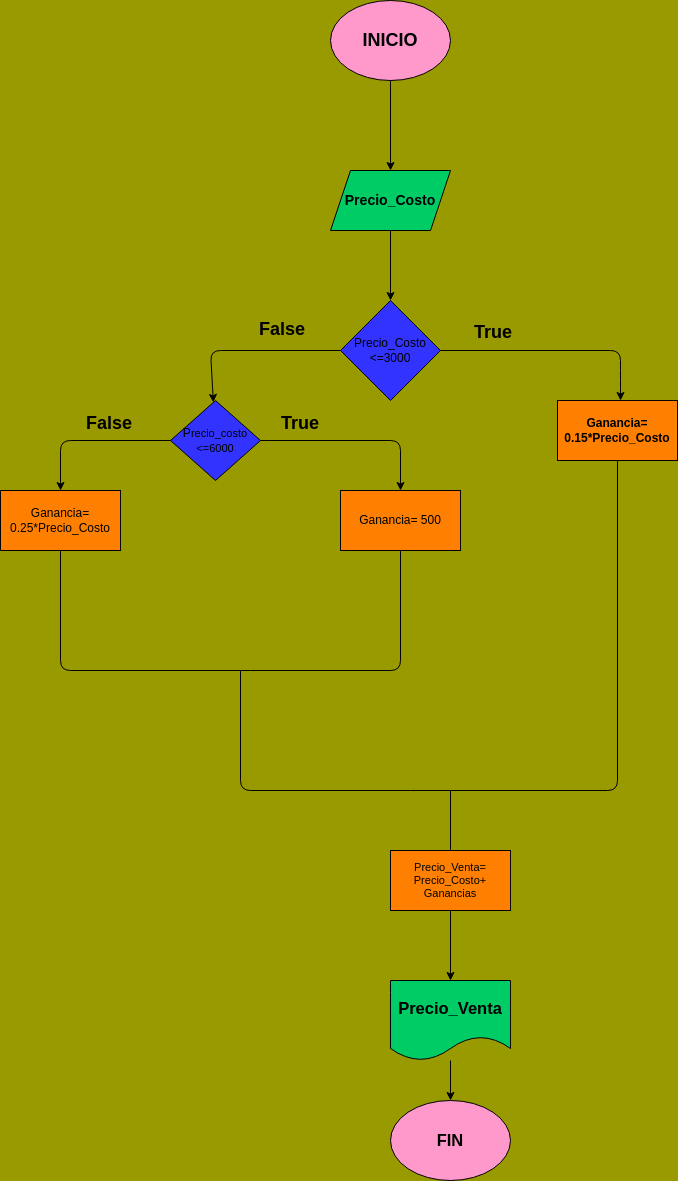

The diagram above was exported from draw.io. Its source (the exported page's mxGraphModel, read from the mxfile embedded in the PNG):
<mxGraphModel dx="157" dy="401" grid="0" gridSize="10" guides="1" tooltips="1" connect="1" arrows="1" fold="1" page="1" pageScale="1" pageWidth="827" pageHeight="1169" background="#999900" math="0" shadow="1">
  <root>
    <mxCell id="0" />
    <mxCell id="1" parent="0" />
    <mxCell id="5" value="" style="edgeStyle=none;html=1;" edge="1" parent="1" source="3" target="4">
      <mxGeometry relative="1" as="geometry" />
    </mxCell>
    <mxCell id="3" value="&lt;h2&gt;INICIO&lt;/h2&gt;" style="ellipse;whiteSpace=wrap;html=1;fillColor=#FF99CC;" vertex="1" parent="1">
      <mxGeometry x="480" y="10" width="120" height="80" as="geometry" />
    </mxCell>
    <mxCell id="7" value="" style="edgeStyle=none;html=1;" edge="1" parent="1" source="4" target="6">
      <mxGeometry relative="1" as="geometry" />
    </mxCell>
    <mxCell id="4" value="&lt;h3&gt;Precio_Costo&lt;/h3&gt;" style="shape=parallelogram;perimeter=parallelogramPerimeter;whiteSpace=wrap;html=1;fixedSize=1;fillColor=#00CC66;" vertex="1" parent="1">
      <mxGeometry x="480" y="180" width="120" height="60" as="geometry" />
    </mxCell>
    <mxCell id="9" value="" style="edgeStyle=none;html=1;" edge="1" parent="1" source="6">
      <mxGeometry relative="1" as="geometry">
        <mxPoint x="770" y="410" as="targetPoint" />
        <Array as="points">
          <mxPoint x="770" y="360" />
          <mxPoint x="770" y="390" />
        </Array>
      </mxGeometry>
    </mxCell>
    <mxCell id="11" value="" style="edgeStyle=none;html=1;" edge="1" parent="1" source="6" target="10">
      <mxGeometry relative="1" as="geometry">
        <Array as="points">
          <mxPoint x="360" y="360" />
        </Array>
      </mxGeometry>
    </mxCell>
    <mxCell id="6" value="Precio_Costo&lt;br&gt;&amp;lt;=3000" style="rhombus;whiteSpace=wrap;html=1;fillColor=#3333FF;" vertex="1" parent="1">
      <mxGeometry x="490" y="310" width="100" height="100" as="geometry" />
    </mxCell>
    <mxCell id="8" value="&lt;h4&gt;Ganancia= 0.15*Precio_Costo&lt;/h4&gt;" style="whiteSpace=wrap;html=1;fillColor=#FF8000;" vertex="1" parent="1">
      <mxGeometry x="707" y="410" width="120" height="60" as="geometry" />
    </mxCell>
    <mxCell id="13" value="" style="edgeStyle=none;html=1;fontSize=11;" edge="1" parent="1" source="10" target="12">
      <mxGeometry relative="1" as="geometry">
        <Array as="points">
          <mxPoint x="550" y="450" />
        </Array>
      </mxGeometry>
    </mxCell>
    <mxCell id="15" value="" style="edgeStyle=none;html=1;fontSize=11;" edge="1" parent="1" source="10" target="14">
      <mxGeometry relative="1" as="geometry">
        <Array as="points">
          <mxPoint x="210" y="450" />
        </Array>
      </mxGeometry>
    </mxCell>
    <mxCell id="10" value="P&lt;font style=&quot;font-size: 11px;&quot;&gt;recio_costo&lt;br&gt;&amp;lt;=6000&lt;/font&gt;" style="rhombus;whiteSpace=wrap;html=1;fillColor=#3333FF;" vertex="1" parent="1">
      <mxGeometry x="320" y="410" width="90" height="80" as="geometry" />
    </mxCell>
    <mxCell id="12" value="Ganancia= 500" style="whiteSpace=wrap;html=1;fillColor=#FF8000;" vertex="1" parent="1">
      <mxGeometry x="490" y="500" width="120" height="60" as="geometry" />
    </mxCell>
    <mxCell id="14" value="Ganancia= 0.25*Precio_Costo" style="whiteSpace=wrap;html=1;fillColor=#FF8000;" vertex="1" parent="1">
      <mxGeometry x="150" y="500" width="120" height="60" as="geometry" />
    </mxCell>
    <mxCell id="17" value="" style="endArrow=none;html=1;fontSize=11;" edge="1" parent="1" source="14">
      <mxGeometry width="50" height="50" relative="1" as="geometry">
        <mxPoint x="210" y="610" as="sourcePoint" />
        <mxPoint x="400" y="680" as="targetPoint" />
        <Array as="points">
          <mxPoint x="210" y="680" />
        </Array>
      </mxGeometry>
    </mxCell>
    <mxCell id="18" value="" style="endArrow=none;html=1;fontSize=11;" edge="1" parent="1" source="12">
      <mxGeometry width="50" height="50" relative="1" as="geometry">
        <mxPoint x="550" y="610" as="sourcePoint" />
        <mxPoint x="400" y="680" as="targetPoint" />
        <Array as="points">
          <mxPoint x="550" y="680" />
        </Array>
      </mxGeometry>
    </mxCell>
    <mxCell id="19" value="" style="endArrow=none;html=1;fontSize=11;" edge="1" parent="1" source="8">
      <mxGeometry width="50" height="50" relative="1" as="geometry">
        <mxPoint x="767" y="520" as="sourcePoint" />
        <mxPoint x="560" y="800" as="targetPoint" />
        <Array as="points">
          <mxPoint x="767" y="800" />
        </Array>
      </mxGeometry>
    </mxCell>
    <mxCell id="20" value="" style="endArrow=none;html=1;fontSize=11;" edge="1" parent="1">
      <mxGeometry width="50" height="50" relative="1" as="geometry">
        <mxPoint x="560" y="800" as="sourcePoint" />
        <mxPoint x="390" y="680" as="targetPoint" />
        <Array as="points">
          <mxPoint x="390" y="800" />
        </Array>
      </mxGeometry>
    </mxCell>
    <mxCell id="21" value="" style="endArrow=none;html=1;fontSize=11;" edge="1" parent="1">
      <mxGeometry width="50" height="50" relative="1" as="geometry">
        <mxPoint x="600" y="860" as="sourcePoint" />
        <mxPoint x="600" y="800" as="targetPoint" />
      </mxGeometry>
    </mxCell>
    <mxCell id="24" value="" style="edgeStyle=none;html=1;fontSize=11;" edge="1" parent="1" source="22" target="23">
      <mxGeometry relative="1" as="geometry" />
    </mxCell>
    <mxCell id="22" value="Precio_Venta=&lt;br&gt;Precio_Costo+ Ganancias" style="rounded=0;whiteSpace=wrap;html=1;fontSize=11;fillColor=#FF8000;" vertex="1" parent="1">
      <mxGeometry x="540" y="860" width="120" height="60" as="geometry" />
    </mxCell>
    <mxCell id="26" value="" style="edgeStyle=none;html=1;fontSize=11;" edge="1" parent="1" source="23" target="25">
      <mxGeometry relative="1" as="geometry" />
    </mxCell>
    <mxCell id="23" value="&lt;h2&gt;Precio_Venta&lt;/h2&gt;" style="shape=document;whiteSpace=wrap;html=1;boundedLbl=1;fontSize=11;rounded=0;fillColor=#00CC66;" vertex="1" parent="1">
      <mxGeometry x="540" y="990" width="120" height="80" as="geometry" />
    </mxCell>
    <mxCell id="25" value="&lt;h2&gt;FIN&lt;/h2&gt;" style="ellipse;whiteSpace=wrap;html=1;fontSize=11;fillColor=#FF99CC;" vertex="1" parent="1">
      <mxGeometry x="540" y="1110" width="120" height="80" as="geometry" />
    </mxCell>
    <mxCell id="28" value="&lt;h2&gt;True&lt;/h2&gt;" style="text;html=1;strokeColor=none;fillColor=none;align=center;verticalAlign=middle;whiteSpace=wrap;rounded=0;" vertex="1" parent="1">
      <mxGeometry x="613" y="327" width="60" height="30" as="geometry" />
    </mxCell>
    <mxCell id="29" value="&lt;h2&gt;True&lt;/h2&gt;" style="text;html=1;strokeColor=none;fillColor=none;align=center;verticalAlign=middle;whiteSpace=wrap;rounded=0;" vertex="1" parent="1">
      <mxGeometry x="420" y="418" width="60" height="30" as="geometry" />
    </mxCell>
    <mxCell id="30" value="&lt;h2&gt;False&lt;/h2&gt;" style="text;html=1;strokeColor=none;fillColor=none;align=center;verticalAlign=middle;whiteSpace=wrap;rounded=0;" vertex="1" parent="1">
      <mxGeometry x="229" y="418" width="60" height="30" as="geometry" />
    </mxCell>
    <mxCell id="31" value="&lt;h2&gt;False&lt;/h2&gt;" style="text;html=1;strokeColor=none;fillColor=none;align=center;verticalAlign=middle;whiteSpace=wrap;rounded=0;" vertex="1" parent="1">
      <mxGeometry x="402" y="324" width="60" height="30" as="geometry" />
    </mxCell>
  </root>
</mxGraphModel>